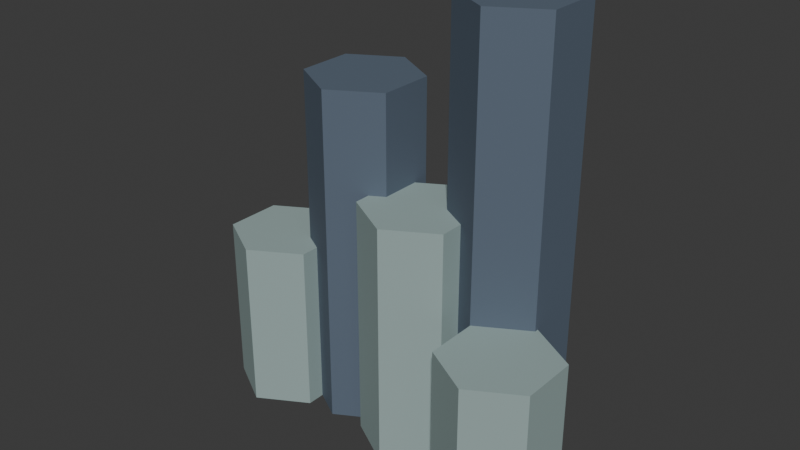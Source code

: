 # Source: basalt_columns.blend  (saved by Blender 4.4.32; exported with 4.5.12 LTS)
import bpy
from mathutils import Matrix  # noqa: F401  (used for matrix-valued properties, if any)

bpy.ops.wm.read_factory_settings(use_empty=True)
scene = bpy.context.scene
scene.name = 'Scene'

# ---- collections
col_collection = bpy.data.collections.new('Collection'); scene.collection.children.link(col_collection)

# ---- materials (node trees are filled in below, after node groups)
mat_basalt_columns_paint = bpy.data.materials.new('basalt_columns paint')
mat_basalt_columns_paint.diffuse_color = (1.0, 1.0, 1.0, 1.0)

# ---- material node trees
mat_basalt_columns_paint.use_nodes = True; mat_basalt_columns_paint.node_tree.nodes.clear()
_N = mat_basalt_columns_paint.node_tree.nodes; _L = mat_basalt_columns_paint.node_tree.links
n0 = _N.new('ShaderNodeBsdfPrincipled'); n0.name = 'Principled BSDF'; n0.location = (10, 300)
n0.inputs[2].default_value = 0.73
n1 = _N.new('ShaderNodeOutputMaterial'); n1.name = 'Material Output'; n1.location = (300, 300)
n2 = _N.new('ShaderNodeVertexColor'); n2.name = 'Color Attribute'; n2.location = (0, 0)
n2.layer_name = 'Tint'
_L.new(n0.outputs[0], n1.inputs[0])
_L.new(n2.outputs[0], n0.inputs[0])
n1.is_active_output = True

# ---- world
world_world = bpy.data.worlds.new('World'); scene.world = world_world
world_world.use_nodes = True; world_world.node_tree.nodes.clear()
_N = world_world.node_tree.nodes; _L = world_world.node_tree.links
n0 = _N.new('ShaderNodeOutputWorld'); n0.name = 'World Output'; n0.location = (300, 300)
n1 = _N.new('ShaderNodeBackground'); n1.name = 'Background'; n1.location = (10, 300)
n1.inputs[0].default_value = (0.05088, 0.05088, 0.05088, 1.0)
_L.new(n1.outputs[0], n0.inputs[0])
n0.is_active_output = True
world_world.color = (0.05088, 0.05088, 0.05088)
world_world.sun_shadow_jitter_overblur = 0.0

# ---- meshes
me_cone_032 = bpy.data.meshes.new('Cone.032')
me_cone_032.from_pydata([(0.0, 0.23, -0.35), (0.0, 0.23, 0.35), (0.1992, 0.115, -0.35), (0.1992, 0.115, 0.35), (0.1992, -0.115, -0.35), (0.1992, -0.115, 0.35), (0.0, -0.23, -0.35), (0.0, -0.23, 0.35), (-0.1992, -0.115, -0.35), (-0.1992, -0.115, 0.35), (-0.1992, 0.115, -0.35), (-0.1992, 0.115, 0.35), (0.32, 0.35, -0.35), (0.32, 0.35, 1.05), (0.5192, 0.235, -0.35), (0.5192, 0.235, 1.05), (0.5192, 0.005, -0.35), (0.5192, 0.005, 1.05), (0.32, -0.11, -0.35), (0.32, -0.11, 1.05), (0.1208, 0.005, -0.35), (0.1208, 0.005, 1.05), (0.1208, 0.235, -0.35), (0.1208, 0.235, 1.05), (0.66, 0.25, -0.35), (0.66, 0.25, 0.65), (0.8592, 0.135, -0.35), (0.8592, 0.135, 0.65), (0.8592, -0.095, -0.35), (0.8592, -0.095, 0.65), (0.66, -0.21, -0.35), (0.66, -0.21, 0.65), (0.4608, -0.095, -0.35), (0.4608, -0.095, 0.65), (0.4608, 0.135, -0.35), (0.4608, 0.135, 0.65), (0.95, 0.41, -0.35), (0.95, 0.41, 1.45), (1.149, 0.295, -0.35), (1.149, 0.295, 1.45), (1.149, 0.065, -0.35), (1.149, 0.065, 1.45), (0.95, -0.05, -0.35), (0.95, -0.05, 1.45), (0.7508, 0.065, -0.35), (0.7508, 0.065, 1.45), (0.7508, 0.295, -0.35), (0.7508, 0.295, 1.45), (1.15, 0.08, -0.35), (1.15, 0.08, 0.3), (1.349, -0.035, -0.35), (1.349, -0.035, 0.3), (1.349, -0.265, -0.35), (1.349, -0.265, 0.3), (1.15, -0.38, -0.35), (1.15, -0.38, 0.3), (0.9508, -0.265, -0.35), (0.9508, -0.265, 0.3), (0.9508, -0.035, -0.35), (0.9508, -0.035, 0.3)], [], [(0, 1, 3, 2), (2, 3, 5, 4), (4, 5, 7, 6), (6, 7, 9, 8), (3, 1, 11, 9, 7, 5), (8, 9, 11, 10), (10, 11, 1, 0), (0, 2, 4, 6, 8, 10), (12, 13, 15, 14), (14, 15, 17, 16), (16, 17, 19, 18), (18, 19, 21, 20), (15, 13, 23, 21, 19, 17), (20, 21, 23, 22), (22, 23, 13, 12), (12, 14, 16, 18, 20, 22), (24, 25, 27, 26), (26, 27, 29, 28), (28, 29, 31, 30), (30, 31, 33, 32), (27, 25, 35, 33, 31, 29), (32, 33, 35, 34), (34, 35, 25, 24), (24, 26, 28, 30, 32, 34), (36, 37, 39, 38), (38, 39, 41, 40), (40, 41, 43, 42), (42, 43, 45, 44), (39, 37, 47, 45, 43, 41), (44, 45, 47, 46), (46, 47, 37, 36), (36, 38, 40, 42, 44, 46), (48, 49, 51, 50), (50, 51, 53, 52), (52, 53, 55, 54), (54, 55, 57, 56), (51, 49, 59, 57, 55, 53), (56, 57, 59, 58), (58, 59, 49, 48), (48, 50, 52, 54, 56, 58)])
_uv = me_cone_032.uv_layers.new(name='UVMap')
_uv.uv.foreach_set('vector', [1.0, 0.5, 1.0, 1.0, 0.8333, 1.0, 0.8333, 0.5, 0.8333, 0.5, 0.8333, 1.0, 0.6667, 1.0, 0.6667, 0.5, 0.6667, 0.5, 0.6667, 1.0, 0.5, 1.0, 0.5, 0.5, 0.5, 0.5, 0.5, 1.0, 0.3333, 1.0, 0.3333, 0.5, 0.4578, 0.37, 0.25, 0.49, 0.04215, 0.37, 0.04215, 0.13, 0.25, 0.01, 0.4578, 0.13, 0.3333, 0.5, 0.3333, 1.0, 0.1667, 1.0, 0.1667, 0.5, 0.1667, 0.5, 0.1667, 1.0, -8.941e-08, 1.0, -8.941e-08, 0.5, 0.75, 0.49, 0.9578, 0.37, 0.9578, 0.13, 0.75, 0.01, 0.5422, 0.13, 0.5422, 0.37, 1.0, 0.5, 1.0, 1.0, 0.8333, 1.0, 0.8333, 0.5, 0.8333, 0.5, 0.8333, 1.0, 0.6667, 1.0, 0.6667, 0.5, 0.6667, 0.5, 0.6667, 1.0, 0.5, 1.0, 0.5, 0.5, 0.5, 0.5, 0.5, 1.0, 0.3333, 1.0, 0.3333, 0.5, 0.4578, 0.37, 0.25, 0.49, 0.04215, 0.37, 0.04215, 0.13, 0.25, 0.01, 0.4578, 0.13, 0.3333, 0.5, 0.3333, 1.0, 0.1667, 1.0, 0.1667, 0.5, 0.1667, 0.5, 0.1667, 1.0, -8.941e-08, 1.0, -8.941e-08, 0.5, 0.75, 0.49, 0.9578, 0.37, 0.9578, 0.13, 0.75, 0.01, 0.5422, 0.13, 0.5422, 0.37, 1.0, 0.5, 1.0, 1.0, 0.8333, 1.0, 0.8333, 0.5, 0.8333, 0.5, 0.8333, 1.0, 0.6667, 1.0, 0.6667, 0.5, 0.6667, 0.5, 0.6667, 1.0, 0.5, 1.0, 0.5, 0.5, 0.5, 0.5, 0.5, 1.0, 0.3333, 1.0, 0.3333, 0.5, 0.4578, 0.37, 0.25, 0.49, 0.04215, 0.37, 0.04215, 0.13, 0.25, 0.01, 0.4578, 0.13, 0.3333, 0.5, 0.3333, 1.0, 0.1667, 1.0, 0.1667, 0.5, 0.1667, 0.5, 0.1667, 1.0, -8.941e-08, 1.0, -8.941e-08, 0.5, 0.75, 0.49, 0.9578, 0.37, 0.9578, 0.13, 0.75, 0.01, 0.5422, 0.13, 0.5422, 0.37, 1.0, 0.5, 1.0, 1.0, 0.8333, 1.0, 0.8333, 0.5, 0.8333, 0.5, 0.8333, 1.0, 0.6667, 1.0, 0.6667, 0.5, 0.6667, 0.5, 0.6667, 1.0, 0.5, 1.0, 0.5, 0.5, 0.5, 0.5, 0.5, 1.0, 0.3333, 1.0, 0.3333, 0.5, 0.4578, 0.37, 0.25, 0.49, 0.04215, 0.37, 0.04215, 0.13, 0.25, 0.01, 0.4578, 0.13, 0.3333, 0.5, 0.3333, 1.0, 0.1667, 1.0, 0.1667, 0.5, 0.1667, 0.5, 0.1667, 1.0, -8.941e-08, 1.0, -8.941e-08, 0.5, 0.75, 0.49, 0.9578, 0.37, 0.9578, 0.13, 0.75, 0.01, 0.5422, 0.13, 0.5422, 0.37, 1.0, 0.5, 1.0, 1.0, 0.8333, 1.0, 0.8333, 0.5, 0.8333, 0.5, 0.8333, 1.0, 0.6667, 1.0, 0.6667, 0.5, 0.6667, 0.5, 0.6667, 1.0, 0.5, 1.0, 0.5, 0.5, 0.5, 0.5, 0.5, 1.0, 0.3333, 1.0, 0.3333, 0.5, 0.4578, 0.37, 0.25, 0.49, 0.04215, 0.37, 0.04215, 0.13, 0.25, 0.01, 0.4578, 0.13, 0.3333, 0.5, 0.3333, 1.0, 0.1667, 1.0, 0.1667, 0.5, 0.1667, 0.5, 0.1667, 1.0, -8.941e-08, 1.0, -8.941e-08, 0.5, 0.75, 0.49, 0.9578, 0.37, 0.9578, 0.13, 0.75, 0.01, 0.5422, 0.13, 0.5422, 0.37])
_ca = me_cone_032.color_attributes.new('Tint', 'FLOAT_COLOR', 'CORNER')
_ca.data.foreach_set('color', [0.314, 0.4125, 0.402, 1.0, 0.314, 0.4125, 0.402, 1.0, 0.314, 0.4125, 0.402, 1.0, 0.314, 0.4125, 0.402, 1.0, 0.314, 0.4125, 0.402, 1.0, 0.314, 0.4125, 0.402, 1.0, 0.314, 0.4125, 0.402, 1.0, 0.314, 0.4125, 0.402, 1.0, 0.314, 0.4125, 0.402, 1.0, 0.314, 0.4125, 0.402, 1.0, 0.314, 0.4125, 0.402, 1.0, 0.314, 0.4125, 0.402, 1.0, 0.314, 0.4125, 0.402, 1.0, 0.314, 0.4125, 0.402, 1.0, 0.314, 0.4125, 0.402, 1.0, 0.314, 0.4125, 0.402, 1.0, 0.314, 0.4125, 0.402, 1.0, 0.314, 0.4125, 0.402, 1.0, 0.314, 0.4125, 0.402, 1.0, 0.314, 0.4125, 0.402, 1.0, 0.314, 0.4125, 0.402, 1.0, 0.314, 0.4125, 0.402, 1.0, 0.314, 0.4125, 0.402, 1.0, 0.314, 0.4125, 0.402, 1.0, 0.314, 0.4125, 0.402, 1.0, 0.314, 0.4125, 0.402, 1.0, 0.314, 0.4125, 0.402, 1.0, 0.314, 0.4125, 0.402, 1.0, 0.314, 0.4125, 0.402, 1.0, 0.314, 0.4125, 0.402, 1.0, 0.314, 0.4125, 0.402, 1.0, 0.314, 0.4125, 0.402, 1.0, 0.314, 0.4125, 0.402, 1.0, 0.314, 0.4125, 0.402, 1.0, 0.314, 0.4125, 0.402, 1.0, 0.314, 0.4125, 0.402, 1.0, 0.0999, 0.1356, 0.1845, 1.0, 0.0999, 0.1356, 0.1845, 1.0, 0.0999, 0.1356, 0.1845, 1.0, 0.0999, 0.1356, 0.1845, 1.0, 0.0999, 0.1356, 0.1845, 1.0, 0.0999, 0.1356, 0.1845, 1.0, 0.0999, 0.1356, 0.1845, 1.0, 0.0999, 0.1356, 0.1845, 1.0, 0.0999, 0.1356, 0.1845, 1.0, 0.0999, 0.1356, 0.1845, 1.0, 0.0999, 0.1356, 0.1845, 1.0, 0.0999, 0.1356, 0.1845, 1.0, 0.0999, 0.1356, 0.1845, 1.0, 0.0999, 0.1356, 0.1845, 1.0, 0.0999, 0.1356, 0.1845, 1.0, 0.0999, 0.1356, 0.1845, 1.0, 0.0999, 0.1356, 0.1845, 1.0, 0.0999, 0.1356, 0.1845, 1.0, 0.0999, 0.1356, 0.1845, 1.0, 0.0999, 0.1356, 0.1845, 1.0, 0.0999, 0.1356, 0.1845, 1.0, 0.0999, 0.1356, 0.1845, 1.0, 0.0999, 0.1356, 0.1845, 1.0, 0.0999, 0.1356, 0.1845, 1.0, 0.0999, 0.1356, 0.1845, 1.0, 0.0999, 0.1356, 0.1845, 1.0, 0.0999, 0.1356, 0.1845, 1.0, 0.0999, 0.1356, 0.1845, 1.0, 0.0999, 0.1356, 0.1845, 1.0, 0.0999, 0.1356, 0.1845, 1.0, 0.0999, 0.1356, 0.1845, 1.0, 0.0999, 0.1356, 0.1845, 1.0, 0.0999, 0.1356, 0.1845, 1.0, 0.0999, 0.1356, 0.1845, 1.0, 0.0999, 0.1356, 0.1845, 1.0, 0.0999, 0.1356, 0.1845, 1.0, 0.314, 0.4125, 0.402, 1.0, 0.314, 0.4125, 0.402, 1.0, 0.314, 0.4125, 0.402, 1.0, 0.314, 0.4125, 0.402, 1.0, 0.314, 0.4125, 0.402, 1.0, 0.314, 0.4125, 0.402, 1.0, 0.314, 0.4125, 0.402, 1.0, 0.314, 0.4125, 0.402, 1.0, 0.314, 0.4125, 0.402, 1.0, 0.314, 0.4125, 0.402, 1.0, 0.314, 0.4125, 0.402, 1.0, 0.314, 0.4125, 0.402, 1.0, 0.314, 0.4125, 0.402, 1.0, 0.314, 0.4125, 0.402, 1.0, 0.314, 0.4125, 0.402, 1.0, 0.314, 0.4125, 0.402, 1.0, 0.314, 0.4125, 0.402, 1.0, 0.314, 0.4125, 0.402, 1.0, 0.314, 0.4125, 0.402, 1.0, 0.314, 0.4125, 0.402, 1.0, 0.314, 0.4125, 0.402, 1.0, 0.314, 0.4125, 0.402, 1.0, 0.314, 0.4125, 0.402, 1.0, 0.314, 0.4125, 0.402, 1.0, 0.314, 0.4125, 0.402, 1.0, 0.314, 0.4125, 0.402, 1.0, 0.314, 0.4125, 0.402, 1.0, 0.314, 0.4125, 0.402, 1.0, 0.314, 0.4125, 0.402, 1.0, 0.314, 0.4125, 0.402, 1.0, 0.314, 0.4125, 0.402, 1.0, 0.314, 0.4125, 0.402, 1.0, 0.314, 0.4125, 0.402, 1.0, 0.314, 0.4125, 0.402, 1.0, 0.314, 0.4125, 0.402, 1.0, 0.314, 0.4125, 0.402, 1.0, 0.0999, 0.1356, 0.1845, 1.0, 0.0999, 0.1356, 0.1845, 1.0, 0.0999, 0.1356, 0.1845, 1.0, 0.0999, 0.1356, 0.1845, 1.0, 0.0999, 0.1356, 0.1845, 1.0, 0.0999, 0.1356, 0.1845, 1.0, 0.0999, 0.1356, 0.1845, 1.0, 0.0999, 0.1356, 0.1845, 1.0, 0.0999, 0.1356, 0.1845, 1.0, 0.0999, 0.1356, 0.1845, 1.0, 0.0999, 0.1356, 0.1845, 1.0, 0.0999, 0.1356, 0.1845, 1.0, 0.0999, 0.1356, 0.1845, 1.0, 0.0999, 0.1356, 0.1845, 1.0, 0.0999, 0.1356, 0.1845, 1.0, 0.0999, 0.1356, 0.1845, 1.0, 0.0999, 0.1356, 0.1845, 1.0, 0.0999, 0.1356, 0.1845, 1.0, 0.0999, 0.1356, 0.1845, 1.0, 0.0999, 0.1356, 0.1845, 1.0, 0.0999, 0.1356, 0.1845, 1.0, 0.0999, 0.1356, 0.1845, 1.0, 0.0999, 0.1356, 0.1845, 1.0, 0.0999, 0.1356, 0.1845, 1.0, 0.0999, 0.1356, 0.1845, 1.0, 0.0999, 0.1356, 0.1845, 1.0, 0.0999, 0.1356, 0.1845, 1.0, 0.0999, 0.1356, 0.1845, 1.0, 0.0999, 0.1356, 0.1845, 1.0, 0.0999, 0.1356, 0.1845, 1.0, 0.0999, 0.1356, 0.1845, 1.0, 0.0999, 0.1356, 0.1845, 1.0, 0.0999, 0.1356, 0.1845, 1.0, 0.0999, 0.1356, 0.1845, 1.0, 0.0999, 0.1356, 0.1845, 1.0, 0.0999, 0.1356, 0.1845, 1.0, 0.314, 0.4125, 0.402, 1.0, 0.314, 0.4125, 0.402, 1.0, 0.314, 0.4125, 0.402, 1.0, 0.314, 0.4125, 0.402, 1.0, 0.314, 0.4125, 0.402, 1.0, 0.314, 0.4125, 0.402, 1.0, 0.314, 0.4125, 0.402, 1.0, 0.314, 0.4125, 0.402, 1.0, 0.314, 0.4125, 0.402, 1.0, 0.314, 0.4125, 0.402, 1.0, 0.314, 0.4125, 0.402, 1.0, 0.314, 0.4125, 0.402, 1.0, 0.314, 0.4125, 0.402, 1.0, 0.314, 0.4125, 0.402, 1.0, 0.314, 0.4125, 0.402, 1.0, 0.314, 0.4125, 0.402, 1.0, 0.314, 0.4125, 0.402, 1.0, 0.314, 0.4125, 0.402, 1.0, 0.314, 0.4125, 0.402, 1.0, 0.314, 0.4125, 0.402, 1.0, 0.314, 0.4125, 0.402, 1.0, 0.314, 0.4125, 0.402, 1.0, 0.314, 0.4125, 0.402, 1.0, 0.314, 0.4125, 0.402, 1.0, 0.314, 0.4125, 0.402, 1.0, 0.314, 0.4125, 0.402, 1.0, 0.314, 0.4125, 0.402, 1.0, 0.314, 0.4125, 0.402, 1.0, 0.314, 0.4125, 0.402, 1.0, 0.314, 0.4125, 0.402, 1.0, 0.314, 0.4125, 0.402, 1.0, 0.314, 0.4125, 0.402, 1.0, 0.314, 0.4125, 0.402, 1.0, 0.314, 0.4125, 0.402, 1.0, 0.314, 0.4125, 0.402, 1.0, 0.314, 0.4125, 0.402, 1.0])
me_cone_032.materials.append(mat_basalt_columns_paint)
me_cone_032.update()

# ---- objects
ob_basaltcolumns = bpy.data.objects.new('BasaltColumns', None)
ob_column = bpy.data.objects.new('column', me_cone_032)

# ---- transforms, parenting, visibility, modifiers, constraints
ob_basaltcolumns.location = (0.0, 0.0, 0.0)
ob_column.parent = ob_basaltcolumns
ob_column.location = (-0.5, 0.0, 0.35)

# ---- collection membership
col_collection.objects.link(ob_basaltcolumns)
col_collection.objects.link(ob_column)

# ---- scene / render settings (as saved in the file)
scene.frame_start = 1; scene.frame_end = 250; scene.frame_set(1)
scene.render.engine = 'BLENDER_EEVEE_NEXT'
bpy.context.view_layer.update()

# ---- added for rendering (the .blend has no active camera and no usable light): camera, sun
cam_auto = bpy.data.cameras.new('AutoCamera')
cam_auto.lens = 50.0
cam_auto.sensor_width = 36.0
cam_auto.clip_end = 1000.0
ob_auto_camera = bpy.data.objects.new('AutoCamera', cam_auto)
scene.collection.objects.link(ob_auto_camera)
ob_auto_camera.location = (2.3902, -2.76324, 2.75216)
ob_auto_camera.rotation_euler = (1.09748, -7.21219e-08, 0.694738)
scene.camera = ob_auto_camera
light_auto_sun = bpy.data.lights.new('AutoSun', 'SUN')
light_auto_sun.energy = 3.0
light_auto_sun.angle = 0.0523599
ob_auto_sun = bpy.data.objects.new('AutoSun', light_auto_sun)
scene.collection.objects.link(ob_auto_sun)
ob_auto_sun.rotation_euler = (0.872665, 0.174533, 0.523599)
bpy.context.view_layer.update()

